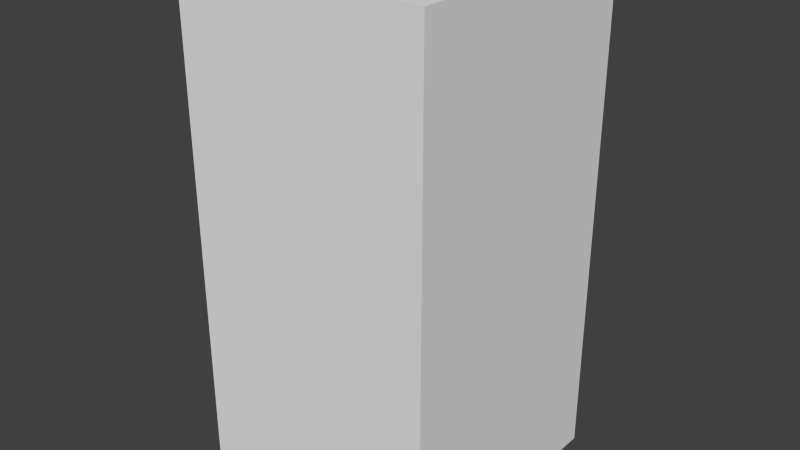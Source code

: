 # Source: redStopEight.blend  (saved by Blender 2.68.0; exported with 4.5.12 LTS)
import bpy
from mathutils import Matrix  # noqa: F401  (used for matrix-valued properties, if any)

bpy.ops.wm.read_factory_settings(use_empty=True)
scene = bpy.context.scene
scene.name = 'Scene'

# ---- collections
col_collection_1 = bpy.data.collections.new('Collection 1'); scene.collection.children.link(col_collection_1)

# ---- world
world_world = bpy.data.worlds.new('World'); scene.world = world_world
world_world.color = (0.05088, 0.05088, 0.05088)
world_world.use_sun_shadow = False
world_world.sun_shadow_jitter_overblur = 0.0
world_world.cycles.sampling_method = 'MANUAL'
world_world.cycles.sample_map_resolution = 256

# ---- meshes
me_redstopeight = bpy.data.meshes.new('redStopEight')
me_redstopeight.from_pydata([(-0.5, -0.5, -1.0), (-0.5, 0.5, -1.0), (0.5, 0.5, -1.0), (0.5, -0.5, -1.0), (-0.5, -0.5, 1.0), (-0.5, 0.5, 1.0), (0.5, 0.5, 1.0), (0.5, -0.5, 1.0)], [], [(4, 5, 1, 0), (5, 6, 2, 1), (6, 7, 3, 2), (7, 4, 0, 3), (0, 1, 2, 3), (7, 6, 5, 4)])
me_redstopeight.use_remesh_preserve_volume = False
me_redstopeight.use_remesh_preserve_attributes = False
me_redstopeight.use_mirror_vertex_groups = False
me_redstopeight.update()

# ---- objects
ob_redstopeight = bpy.data.objects.new('redStopEight', me_redstopeight)

# ---- transforms, parenting, visibility, modifiers, constraints
ob_redstopeight.location = (0.0, 0.0, 0.0)
ob_redstopeight.lineart.crease_threshold = 0.0

# ---- collection membership
col_collection_1.objects.link(ob_redstopeight)

# ---- scene / render settings (as saved in the file)
scene.frame_start = 1; scene.frame_end = 250; scene.frame_set(1)
scene.render.engine = 'BLENDER_EEVEE_NEXT'
scene.render.image_settings.color_mode = 'RGB'
scene.render.image_settings.compression = 90
scene.render.resolution_percentage = 50
scene.render.dither_intensity = 0.0
scene.cycles.use_denoising = False
scene.cycles.samples = 10
scene.cycles.sampling_pattern = 'TABULATED_SOBOL'
scene.cycles.light_sampling_threshold = 0.0
scene.cycles.use_adaptive_sampling = False
scene.cycles.use_light_tree = False
scene.cycles.blur_glossy = 0.0
scene.cycles.volume_bounces = 1
scene.cycles.pixel_filter_type = 'GAUSSIAN'
scene.cycles.sample_clamp_indirect = 0.0
scene.view_settings.view_transform = 'Standard'
bpy.context.view_layer.update()

# ---- added for rendering (the .blend has no active camera and no usable light): camera, sun
cam_auto = bpy.data.cameras.new('AutoCamera')
cam_auto.lens = 50.0
cam_auto.sensor_width = 36.0
cam_auto.clip_end = 1000.0
ob_auto_camera = bpy.data.objects.new('AutoCamera', cam_auto)
scene.collection.objects.link(ob_auto_camera)
ob_auto_camera.location = (2.26633, -2.71959, 1.81306)
ob_auto_camera.rotation_euler = (1.09748, -7.21219e-08, 0.694738)
scene.camera = ob_auto_camera
light_auto_sun = bpy.data.lights.new('AutoSun', 'SUN')
light_auto_sun.energy = 3.0
light_auto_sun.angle = 0.0523599
ob_auto_sun = bpy.data.objects.new('AutoSun', light_auto_sun)
scene.collection.objects.link(ob_auto_sun)
ob_auto_sun.rotation_euler = (0.872665, 0.174533, 0.523599)
bpy.context.view_layer.update()
